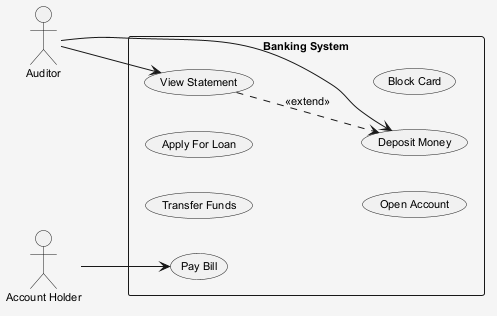

The diagram above was rendered by PlantUML. Its source (embedded in the PNG):
@startuml
skinparam shadowing false
skinparam backgroundColor #F5F5F5
skinparam defaultFontSize 11
left to right direction
actor "Account Holder" as AH
actor "Auditor" as A
rectangle "Banking System" {
  usecase "Transfer Funds" as UC_TransferFunds
  usecase "Pay Bill" as UC_PayBill
  usecase "Deposit Money" as UC_DepositMoney
  usecase "Apply For Loan" as UC_ApplyForLoan
  usecase "Open Account" as UC_OpenAccount
  usecase "Block Card" as UC_BlockCard
  usecase "View Statement" as UC_ViewStatement
}
AH --> UC_PayBill
A --> UC_DepositMoney
A --> UC_ViewStatement
UC_ViewStatement ..> UC_DepositMoney : <<extend>>
@enduml